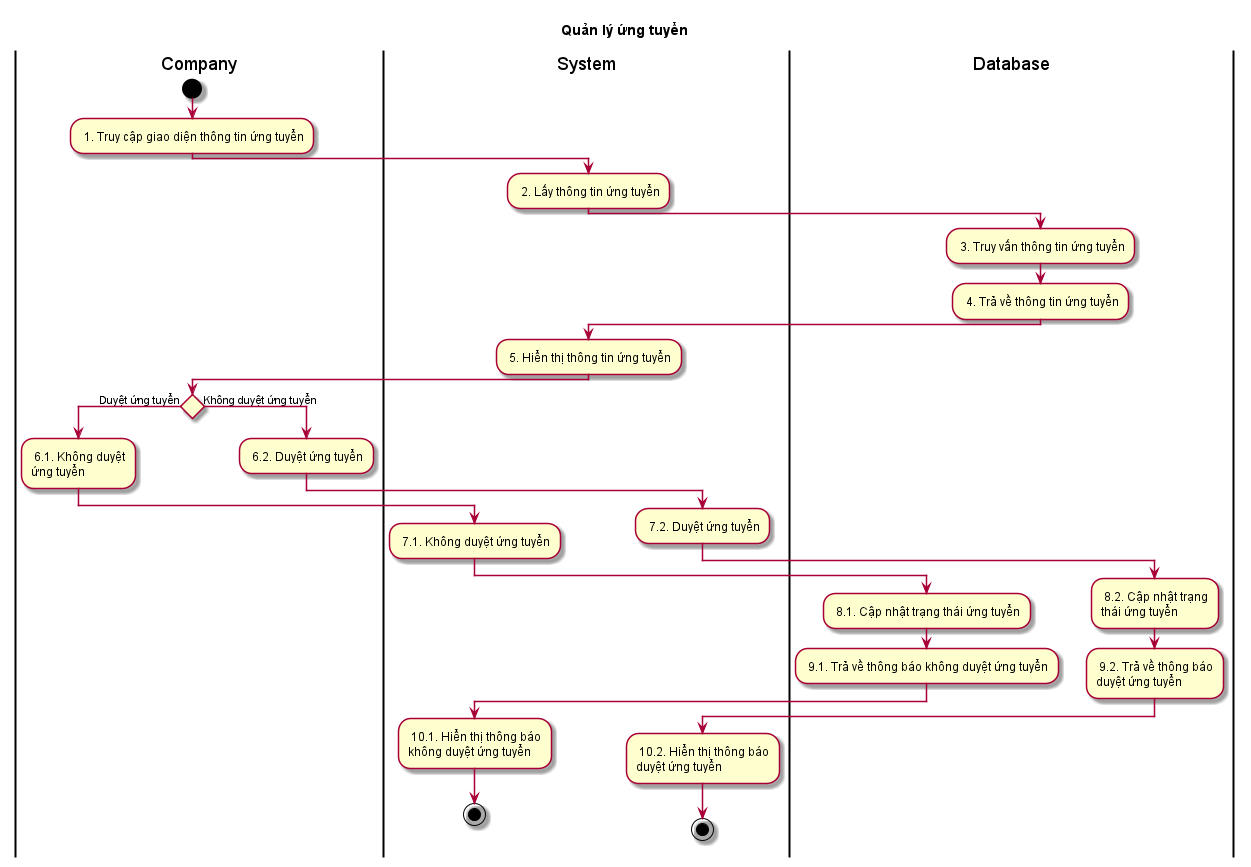

The diagram above was rendered by PlantUML. Its source (embedded in the PNG):
@startuml ActQuanLyUngTuyen

skin rose
title Quản lý ứng tuyển

|Company|
start
: 1. Truy cập giao diện thông tin ứng tuyển;
|System|
: 2. Lấy thông tin ứng tuyển;
|Database|
: 3. Truy vấn thông tin ứng tuyển;
: 4. Trả về thông tin ứng tuyển;
|System|
: 5. Hiển thị thông tin ứng tuyển;
|Company|
if () then (Duyệt ứng tuyển)
: 6.1. Không duyệt\nứng tuyển;
|System|
: 7.1. Không duyệt ứng tuyển;
|Database|
: 8.1. Cập nhật trạng thái ứng tuyển;
: 9.1. Trả về thông báo không duyệt ứng tuyển;
|System|
: 10.1. Hiển thị thông báo\nkhông duyệt ứng tuyển;
stop
else (Không duyệt ứng tuyển)
|Company|
: 6.2. Duyệt ứng tuyển;
|System|
: 7.2. Duyệt ứng tuyển;
|Database|
: 8.2. Cập nhật trạng\nthái ứng tuyển;
: 9.2. Trả về thông báo\nduyệt ứng tuyển;
|System|
: 10.2. Hiển thị thông báo\nduyệt ứng tuyển;
stop

@enduml